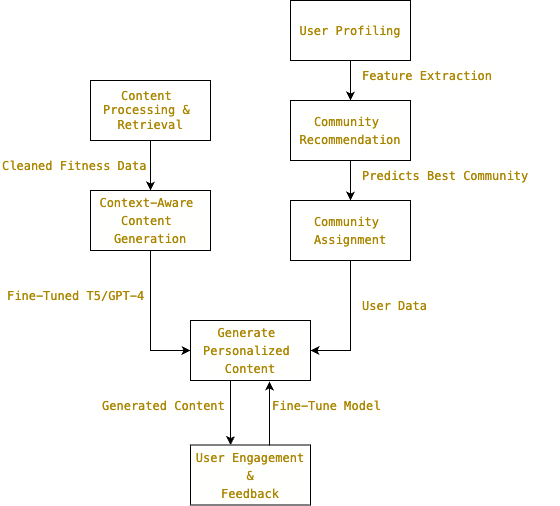

The diagram above was exported from draw.io. Its source (the exported page's mxGraphModel, read from the mxfile embedded in the PNG):
<mxGraphModel dx="1224" dy="665" grid="1" gridSize="10" guides="1" tooltips="1" connect="1" arrows="1" fold="1" page="1" pageScale="1" pageWidth="827" pageHeight="1169" math="0" shadow="0">
  <root>
    <mxCell id="0" />
    <mxCell id="1" parent="0" />
    <mxCell id="X07k-nKPgCGboFlbuTkg-9" value="" style="edgeStyle=orthogonalEdgeStyle;rounded=0;orthogonalLoop=1;jettySize=auto;html=1;" edge="1" parent="1" source="X07k-nKPgCGboFlbuTkg-7" target="X07k-nKPgCGboFlbuTkg-8">
      <mxGeometry relative="1" as="geometry" />
    </mxCell>
    <mxCell id="X07k-nKPgCGboFlbuTkg-7" value="&lt;meta charset=&quot;utf-8&quot;&gt;&lt;div style=&quot;color: #000000;background-color: #fffffe;font-family: Menlo, Monaco, 'Courier New', monospace;font-weight: normal;font-size: 12px;line-height: 18px;white-space: pre;&quot;&gt;&lt;div&gt;&lt;span style=&quot;color: #aa8500;&quot;&gt;User Profiling&lt;/span&gt;&lt;/div&gt;&lt;/div&gt;" style="rounded=0;whiteSpace=wrap;html=1;" vertex="1" parent="1">
      <mxGeometry x="480" y="80" width="120" height="60" as="geometry" />
    </mxCell>
    <mxCell id="X07k-nKPgCGboFlbuTkg-11" value="" style="edgeStyle=orthogonalEdgeStyle;rounded=0;orthogonalLoop=1;jettySize=auto;html=1;" edge="1" parent="1" source="X07k-nKPgCGboFlbuTkg-8" target="X07k-nKPgCGboFlbuTkg-10">
      <mxGeometry relative="1" as="geometry" />
    </mxCell>
    <mxCell id="X07k-nKPgCGboFlbuTkg-8" value="&lt;div style=&quot;background-color: rgb(255, 255, 254); font-family: Menlo, Monaco, &amp;quot;Courier New&amp;quot;, monospace; font-weight: normal; font-size: 12px; line-height: 18px; white-space: pre; color: rgb(0, 0, 0);&quot;&gt;&lt;font color=&quot;#aa8500&quot;&gt;Community &lt;/font&gt;&lt;/div&gt;&lt;div style=&quot;background-color: rgb(255, 255, 254); font-family: Menlo, Monaco, &amp;quot;Courier New&amp;quot;, monospace; font-weight: normal; font-size: 12px; line-height: 18px; white-space: pre; color: rgb(0, 0, 0);&quot;&gt;&lt;font color=&quot;#aa8500&quot;&gt;Recommendation&lt;/font&gt;&lt;/div&gt;" style="rounded=0;whiteSpace=wrap;html=1;" vertex="1" parent="1">
      <mxGeometry x="480" y="180" width="120" height="60" as="geometry" />
    </mxCell>
    <mxCell id="X07k-nKPgCGboFlbuTkg-10" value="&lt;div style=&quot;background-color: rgb(255, 255, 254); font-family: Menlo, Monaco, &amp;quot;Courier New&amp;quot;, monospace; font-weight: normal; font-size: 12px; line-height: 18px; white-space: pre; color: rgb(0, 0, 0);&quot;&gt;&lt;font color=&quot;#aa8500&quot;&gt;Community &lt;/font&gt;&lt;/div&gt;&lt;div style=&quot;background-color: rgb(255, 255, 254); font-family: Menlo, Monaco, &amp;quot;Courier New&amp;quot;, monospace; font-weight: normal; font-size: 12px; line-height: 18px; white-space: pre; color: rgb(0, 0, 0);&quot;&gt;&lt;font color=&quot;#aa8500&quot;&gt;Assignment&lt;/font&gt;&lt;/div&gt;" style="rounded=0;whiteSpace=wrap;html=1;" vertex="1" parent="1">
      <mxGeometry x="480" y="280" width="120" height="60" as="geometry" />
    </mxCell>
    <mxCell id="X07k-nKPgCGboFlbuTkg-14" value="" style="edgeStyle=orthogonalEdgeStyle;rounded=0;orthogonalLoop=1;jettySize=auto;html=1;" edge="1" parent="1" source="X07k-nKPgCGboFlbuTkg-12" target="X07k-nKPgCGboFlbuTkg-13">
      <mxGeometry relative="1" as="geometry" />
    </mxCell>
    <mxCell id="X07k-nKPgCGboFlbuTkg-12" value="&lt;font face=&quot;Menlo, Monaco, Courier New, monospace&quot; color=&quot;#aa8500&quot;&gt;&lt;span style=&quot;white-space: pre; background-color: rgb(255, 255, 254);&quot;&gt;Content &lt;/span&gt;&lt;/font&gt;&lt;div&gt;&lt;font face=&quot;Menlo, Monaco, Courier New, monospace&quot; color=&quot;#aa8500&quot;&gt;&lt;span style=&quot;white-space: pre; background-color: rgb(255, 255, 254);&quot;&gt;Processing &amp;amp; &lt;/span&gt;&lt;/font&gt;&lt;/div&gt;&lt;div&gt;&lt;font face=&quot;Menlo, Monaco, Courier New, monospace&quot; color=&quot;#aa8500&quot;&gt;&lt;span style=&quot;white-space: pre; background-color: rgb(255, 255, 254);&quot;&gt;Retrieval&lt;/span&gt;&lt;/font&gt;&lt;/div&gt;" style="rounded=0;whiteSpace=wrap;html=1;" vertex="1" parent="1">
      <mxGeometry x="280" y="160" width="120" height="60" as="geometry" />
    </mxCell>
    <mxCell id="X07k-nKPgCGboFlbuTkg-13" value="&lt;div style=&quot;background-color: rgb(255, 255, 254); font-family: Menlo, Monaco, &amp;quot;Courier New&amp;quot;, monospace; line-height: 18px; white-space: pre;&quot;&gt;&lt;span style=&quot;color: #aa8500;&quot;&gt;Context-Aware &lt;/span&gt;&lt;/div&gt;&lt;div style=&quot;background-color: rgb(255, 255, 254); font-family: Menlo, Monaco, &amp;quot;Courier New&amp;quot;, monospace; line-height: 18px; white-space: pre;&quot;&gt;&lt;span style=&quot;color: #aa8500;&quot;&gt;Content &lt;/span&gt;&lt;/div&gt;&lt;div style=&quot;background-color: rgb(255, 255, 254); font-family: Menlo, Monaco, &amp;quot;Courier New&amp;quot;, monospace; line-height: 18px; white-space: pre;&quot;&gt;&lt;span style=&quot;color: #aa8500;&quot;&gt;Generation&lt;/span&gt;&lt;/div&gt;" style="rounded=0;whiteSpace=wrap;html=1;" vertex="1" parent="1">
      <mxGeometry x="280" y="270" width="120" height="60" as="geometry" />
    </mxCell>
    <mxCell id="X07k-nKPgCGboFlbuTkg-23" value="" style="edgeStyle=orthogonalEdgeStyle;rounded=0;orthogonalLoop=1;jettySize=auto;html=1;" edge="1" parent="1" source="X07k-nKPgCGboFlbuTkg-15" target="X07k-nKPgCGboFlbuTkg-22">
      <mxGeometry relative="1" as="geometry">
        <Array as="points">
          <mxPoint x="420" y="480" />
          <mxPoint x="420" y="480" />
        </Array>
      </mxGeometry>
    </mxCell>
    <mxCell id="X07k-nKPgCGboFlbuTkg-15" value="&lt;div style=&quot;background-color: rgb(255, 255, 254); font-family: Menlo, Monaco, &amp;quot;Courier New&amp;quot;, monospace; line-height: 18px; white-space: pre;&quot;&gt;&lt;div style=&quot;line-height: 18px;&quot;&gt;&lt;span style=&quot;color: #aa8500;&quot;&gt;Generate &lt;/span&gt;&lt;/div&gt;&lt;div style=&quot;line-height: 18px;&quot;&gt;&lt;span style=&quot;color: #aa8500;&quot;&gt;Personalized &lt;/span&gt;&lt;/div&gt;&lt;div style=&quot;line-height: 18px;&quot;&gt;&lt;span style=&quot;color: #aa8500;&quot;&gt;Content&lt;/span&gt;&lt;/div&gt;&lt;/div&gt;" style="rounded=0;whiteSpace=wrap;html=1;" vertex="1" parent="1">
      <mxGeometry x="380" y="400" width="120" height="60" as="geometry" />
    </mxCell>
    <mxCell id="X07k-nKPgCGboFlbuTkg-22" value="&lt;div style=&quot;background-color: rgb(255, 255, 254); font-family: Menlo, Monaco, &amp;quot;Courier New&amp;quot;, monospace; line-height: 18px; white-space: pre;&quot;&gt;&lt;div style=&quot;line-height: 18px;&quot;&gt;&lt;div style=&quot;line-height: 18px;&quot;&gt;&lt;font color=&quot;#aa8500&quot;&gt;User Engagement&lt;/font&gt;&lt;/div&gt;&lt;div style=&quot;line-height: 18px;&quot;&gt;&lt;font color=&quot;#aa8500&quot;&gt;&amp;amp;&lt;/font&gt;&lt;/div&gt;&lt;div style=&quot;line-height: 18px;&quot;&gt;&lt;font color=&quot;#aa8500&quot;&gt;Feedback&lt;/font&gt;&lt;/div&gt;&lt;/div&gt;&lt;/div&gt;" style="rounded=0;whiteSpace=wrap;html=1;" vertex="1" parent="1">
      <mxGeometry x="380" y="524.5" width="120" height="60" as="geometry" />
    </mxCell>
    <mxCell id="X07k-nKPgCGboFlbuTkg-25" value="&lt;div style=&quot;color: #000000;background-color: #fffffe;font-family: Menlo, Monaco, 'Courier New', monospace;font-weight: normal;font-size: 12px;line-height: 18px;white-space: pre;&quot;&gt;&lt;div&gt;&lt;span style=&quot;color: #aa8500;&quot;&gt;Feature Extraction&lt;/span&gt;&lt;/div&gt;&lt;/div&gt;" style="text;whiteSpace=wrap;html=1;" vertex="1" parent="1">
      <mxGeometry x="550" y="140" width="130" height="20" as="geometry" />
    </mxCell>
    <mxCell id="X07k-nKPgCGboFlbuTkg-27" value="" style="endArrow=classic;html=1;rounded=0;exitX=0.5;exitY=1;exitDx=0;exitDy=0;" edge="1" parent="1" source="X07k-nKPgCGboFlbuTkg-13" target="X07k-nKPgCGboFlbuTkg-15">
      <mxGeometry width="50" height="50" relative="1" as="geometry">
        <mxPoint x="250" y="450" as="sourcePoint" />
        <mxPoint x="300" y="400" as="targetPoint" />
        <Array as="points">
          <mxPoint x="340" y="430" />
        </Array>
      </mxGeometry>
    </mxCell>
    <mxCell id="X07k-nKPgCGboFlbuTkg-28" value="" style="endArrow=classic;html=1;rounded=0;exitX=0.5;exitY=1;exitDx=0;exitDy=0;entryX=1;entryY=0.5;entryDx=0;entryDy=0;" edge="1" parent="1" source="X07k-nKPgCGboFlbuTkg-10" target="X07k-nKPgCGboFlbuTkg-15">
      <mxGeometry width="50" height="50" relative="1" as="geometry">
        <mxPoint x="640" y="470" as="sourcePoint" />
        <mxPoint x="690" y="420" as="targetPoint" />
        <Array as="points">
          <mxPoint x="540" y="430" />
        </Array>
      </mxGeometry>
    </mxCell>
    <mxCell id="X07k-nKPgCGboFlbuTkg-29" value="" style="endArrow=classic;html=1;rounded=0;exitX=0.658;exitY=0.008;exitDx=0;exitDy=0;exitPerimeter=0;entryX=0.658;entryY=1.017;entryDx=0;entryDy=0;entryPerimeter=0;" edge="1" parent="1" source="X07k-nKPgCGboFlbuTkg-22" target="X07k-nKPgCGboFlbuTkg-15">
      <mxGeometry width="50" height="50" relative="1" as="geometry">
        <mxPoint x="570" y="510" as="sourcePoint" />
        <mxPoint x="620" y="460" as="targetPoint" />
      </mxGeometry>
    </mxCell>
    <mxCell id="X07k-nKPgCGboFlbuTkg-30" value="&lt;div style=&quot;color: #000000;background-color: #fffffe;font-family: Menlo, Monaco, 'Courier New', monospace;font-weight: normal;font-size: 12px;line-height: 18px;white-space: pre;&quot;&gt;&lt;div&gt;&lt;span style=&quot;color: #aa8500;&quot;&gt;Predicts Best Community&lt;/span&gt;&lt;/div&gt;&lt;/div&gt;" style="text;whiteSpace=wrap;html=1;" vertex="1" parent="1">
      <mxGeometry x="550" y="240" width="200" height="40" as="geometry" />
    </mxCell>
    <mxCell id="X07k-nKPgCGboFlbuTkg-31" value="&lt;div style=&quot;color: #000000;background-color: #fffffe;font-family: Menlo, Monaco, 'Courier New', monospace;font-weight: normal;font-size: 12px;line-height: 18px;white-space: pre;&quot;&gt;&lt;div&gt;&lt;span style=&quot;color: #aa8500;&quot;&gt;Cleaned Fitness Data&lt;/span&gt;&lt;/div&gt;&lt;/div&gt;" style="text;whiteSpace=wrap;html=1;" vertex="1" parent="1">
      <mxGeometry x="190" y="230" width="180" height="40" as="geometry" />
    </mxCell>
    <mxCell id="X07k-nKPgCGboFlbuTkg-32" value="&lt;div style=&quot;color: #000000;background-color: #fffffe;font-family: Menlo, Monaco, 'Courier New', monospace;font-weight: normal;font-size: 12px;line-height: 18px;white-space: pre;&quot;&gt;&lt;div&gt;&lt;span style=&quot;color: #aa8500;&quot;&gt;Fine-Tuned T5/GPT-4&lt;/span&gt;&lt;/div&gt;&lt;/div&gt;" style="text;whiteSpace=wrap;html=1;" vertex="1" parent="1">
      <mxGeometry x="195" y="360" width="170" height="40" as="geometry" />
    </mxCell>
    <mxCell id="X07k-nKPgCGboFlbuTkg-33" value="&lt;div style=&quot;color: #000000;background-color: #fffffe;font-family: Menlo, Monaco, 'Courier New', monospace;font-weight: normal;font-size: 12px;line-height: 18px;white-space: pre;&quot;&gt;&lt;div&gt;&lt;span style=&quot;color: #aa8500;&quot;&gt;User Data&lt;/span&gt;&lt;/div&gt;&lt;/div&gt;" style="text;whiteSpace=wrap;html=1;" vertex="1" parent="1">
      <mxGeometry x="550" y="370" width="100" height="40" as="geometry" />
    </mxCell>
    <mxCell id="X07k-nKPgCGboFlbuTkg-34" value="&lt;div style=&quot;color: #000000;background-color: #fffffe;font-family: Menlo, Monaco, 'Courier New', monospace;font-weight: normal;font-size: 12px;line-height: 18px;white-space: pre;&quot;&gt;&lt;div&gt;&lt;span style=&quot;color: #aa8500;&quot;&gt;Generated Content&lt;/span&gt;&lt;/div&gt;&lt;/div&gt;" style="text;whiteSpace=wrap;html=1;" vertex="1" parent="1">
      <mxGeometry x="290" y="470" width="160" height="40" as="geometry" />
    </mxCell>
    <mxCell id="X07k-nKPgCGboFlbuTkg-35" value="&lt;div style=&quot;color: rgb(0, 0, 0); background-color: rgb(255, 255, 254); font-family: Menlo, Monaco, &amp;quot;Courier New&amp;quot;, monospace; font-weight: normal; font-size: 12px; line-height: 18px; white-space: pre;&quot;&gt;&lt;div&gt;&lt;span style=&quot;color: rgb(170, 133, 0);&quot;&gt;Fine-Tune Model&lt;/span&gt;&lt;/div&gt;&lt;/div&gt;" style="text;whiteSpace=wrap;html=1;" vertex="1" parent="1">
      <mxGeometry x="460" y="470" width="150" height="40" as="geometry" />
    </mxCell>
  </root>
</mxGraphModel>